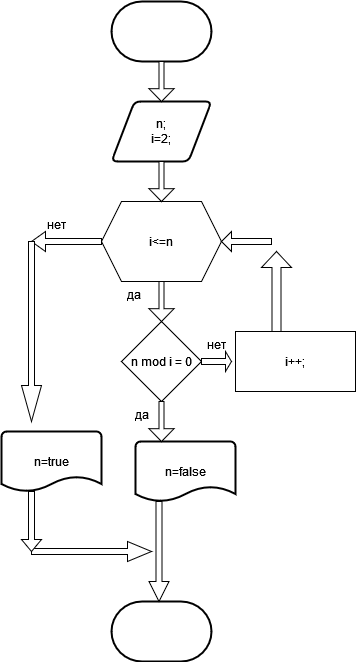

The diagram above was exported from draw.io. Its source (the exported page's mxGraphModel, read from the mxfile embedded in the PNG):
<mxGraphModel dx="1422" dy="752" grid="1" gridSize="10" guides="1" tooltips="1" connect="1" arrows="1" fold="1" page="1" pageScale="1" pageWidth="827" pageHeight="1169" math="0" shadow="0">
  <root>
    <mxCell id="0" />
    <mxCell id="1" parent="0" />
    <mxCell id="Zk385A57pPZu9I7wKztu-1" value="" style="strokeWidth=2;html=1;shape=mxgraph.flowchart.terminator;whiteSpace=wrap;" parent="1" vertex="1">
      <mxGeometry x="290" y="20" width="100" height="60" as="geometry" />
    </mxCell>
    <mxCell id="Zk385A57pPZu9I7wKztu-2" value="" style="strokeWidth=2;html=1;shape=mxgraph.flowchart.terminator;whiteSpace=wrap;" parent="1" vertex="1">
      <mxGeometry x="290" y="620" width="100" height="60" as="geometry" />
    </mxCell>
    <mxCell id="Zk385A57pPZu9I7wKztu-3" value="&lt;div&gt;n;&lt;/div&gt;&lt;div&gt;i=2;&lt;br&gt;&lt;/div&gt;" style="shape=parallelogram;html=1;strokeWidth=2;perimeter=parallelogramPerimeter;whiteSpace=wrap;rounded=1;arcSize=12;size=0.23;" parent="1" vertex="1">
      <mxGeometry x="290" y="120" width="100" height="60" as="geometry" />
    </mxCell>
    <mxCell id="Zk385A57pPZu9I7wKztu-4" value="n=false" style="strokeWidth=2;html=1;shape=mxgraph.flowchart.document2;whiteSpace=wrap;size=0.25;" parent="1" vertex="1">
      <mxGeometry x="314" y="460" width="100" height="60" as="geometry" />
    </mxCell>
    <mxCell id="Zk385A57pPZu9I7wKztu-5" value="i&amp;lt;=n" style="shape=hexagon;perimeter=hexagonPerimeter2;whiteSpace=wrap;html=1;fixedSize=1;" parent="1" vertex="1">
      <mxGeometry x="280" y="220" width="120" height="80" as="geometry" />
    </mxCell>
    <mxCell id="Zk385A57pPZu9I7wKztu-6" value="n mod i = 0" style="rhombus;whiteSpace=wrap;html=1;" parent="1" vertex="1">
      <mxGeometry x="300" y="340" width="80" height="80" as="geometry" />
    </mxCell>
    <mxCell id="Zk385A57pPZu9I7wKztu-8" value="n=true" style="strokeWidth=2;html=1;shape=mxgraph.flowchart.document2;whiteSpace=wrap;size=0.25;" parent="1" vertex="1">
      <mxGeometry x="180" y="450" width="100" height="60" as="geometry" />
    </mxCell>
    <mxCell id="Zk385A57pPZu9I7wKztu-12" value="" style="shape=singleArrow;direction=south;whiteSpace=wrap;html=1;arrowWidth=0.2;arrowSize=0.32;" parent="1" vertex="1">
      <mxGeometry x="327.5" y="80" width="25" height="40" as="geometry" />
    </mxCell>
    <mxCell id="Zk385A57pPZu9I7wKztu-13" value="" style="shape=singleArrow;direction=west;whiteSpace=wrap;html=1;" parent="1" vertex="1">
      <mxGeometry x="210" y="250" width="70" height="20" as="geometry" />
    </mxCell>
    <mxCell id="Zk385A57pPZu9I7wKztu-14" value="" style="shape=singleArrow;direction=south;whiteSpace=wrap;html=1;" parent="1" vertex="1">
      <mxGeometry x="200" y="260" width="20" height="180" as="geometry" />
    </mxCell>
    <mxCell id="Zk385A57pPZu9I7wKztu-15" value="" style="shape=singleArrow;whiteSpace=wrap;html=1;" parent="1" vertex="1">
      <mxGeometry x="380" y="370" width="30" height="20" as="geometry" />
    </mxCell>
    <mxCell id="Zk385A57pPZu9I7wKztu-16" value="нет" style="text;strokeColor=none;fillColor=none;align=left;verticalAlign=top;spacingLeft=4;spacingRight=4;overflow=hidden;rotatable=0;points=[[0,0.5],[1,0.5]];portConstraint=eastwest;" parent="1" vertex="1">
      <mxGeometry x="220" y="230" width="60" height="26" as="geometry" />
    </mxCell>
    <mxCell id="Zk385A57pPZu9I7wKztu-18" value="" style="shape=singleArrow;direction=south;whiteSpace=wrap;html=1;arrowWidth=0.2;arrowSize=0.32;" parent="1" vertex="1">
      <mxGeometry x="327.5" y="180" width="25" height="40" as="geometry" />
    </mxCell>
    <mxCell id="Zk385A57pPZu9I7wKztu-19" value="" style="shape=singleArrow;direction=south;whiteSpace=wrap;html=1;arrowWidth=0.2;arrowSize=0.32;" parent="1" vertex="1">
      <mxGeometry x="327.5" y="300" width="25" height="40" as="geometry" />
    </mxCell>
    <mxCell id="Zk385A57pPZu9I7wKztu-20" value="" style="shape=singleArrow;direction=south;whiteSpace=wrap;html=1;arrowWidth=0.2;arrowSize=0.32;" parent="1" vertex="1">
      <mxGeometry x="327.5" y="420" width="25" height="40" as="geometry" />
    </mxCell>
    <mxCell id="Zk385A57pPZu9I7wKztu-21" value="i++;" style="rounded=0;whiteSpace=wrap;html=1;" parent="1" vertex="1">
      <mxGeometry x="414" y="350" width="120" height="60" as="geometry" />
    </mxCell>
    <mxCell id="Zk385A57pPZu9I7wKztu-22" value="" style="shape=singleArrow;whiteSpace=wrap;html=1;" parent="1" vertex="1">
      <mxGeometry x="210" y="560" width="120" height="20" as="geometry" />
    </mxCell>
    <mxCell id="Zk385A57pPZu9I7wKztu-23" value="" style="shape=singleArrow;direction=north;whiteSpace=wrap;html=1;" parent="1" vertex="1">
      <mxGeometry x="440" y="270" width="30" height="80" as="geometry" />
    </mxCell>
    <mxCell id="Zk385A57pPZu9I7wKztu-24" value="" style="shape=singleArrow;direction=west;whiteSpace=wrap;html=1;" parent="1" vertex="1">
      <mxGeometry x="400" y="250" width="50" height="20" as="geometry" />
    </mxCell>
    <mxCell id="Zk385A57pPZu9I7wKztu-25" value="" style="shape=singleArrow;direction=south;whiteSpace=wrap;html=1;" parent="1" vertex="1">
      <mxGeometry x="200" y="510" width="20" height="60" as="geometry" />
    </mxCell>
    <mxCell id="Zk385A57pPZu9I7wKztu-26" value="" style="shape=singleArrow;direction=south;whiteSpace=wrap;html=1;" parent="1" vertex="1">
      <mxGeometry x="327.5" y="520" width="20" height="100" as="geometry" />
    </mxCell>
    <mxCell id="Zk385A57pPZu9I7wKztu-27" value="нет" style="text;strokeColor=none;fillColor=none;align=left;verticalAlign=top;spacingLeft=4;spacingRight=4;overflow=hidden;rotatable=0;points=[[0,0.5],[1,0.5]];portConstraint=eastwest;" parent="1" vertex="1">
      <mxGeometry x="380" y="350" width="60" height="26" as="geometry" />
    </mxCell>
    <mxCell id="Zk385A57pPZu9I7wKztu-28" value="да" style="text;strokeColor=none;fillColor=none;align=left;verticalAlign=top;spacingLeft=4;spacingRight=4;overflow=hidden;rotatable=0;points=[[0,0.5],[1,0.5]];portConstraint=eastwest;" parent="1" vertex="1">
      <mxGeometry x="307.5" y="420" width="60" height="26" as="geometry" />
    </mxCell>
    <mxCell id="Zk385A57pPZu9I7wKztu-29" value="да" style="text;strokeColor=none;fillColor=none;align=left;verticalAlign=top;spacingLeft=4;spacingRight=4;overflow=hidden;rotatable=0;points=[[0,0.5],[1,0.5]];portConstraint=eastwest;" parent="1" vertex="1">
      <mxGeometry x="300" y="300" width="60" height="26" as="geometry" />
    </mxCell>
  </root>
</mxGraphModel>